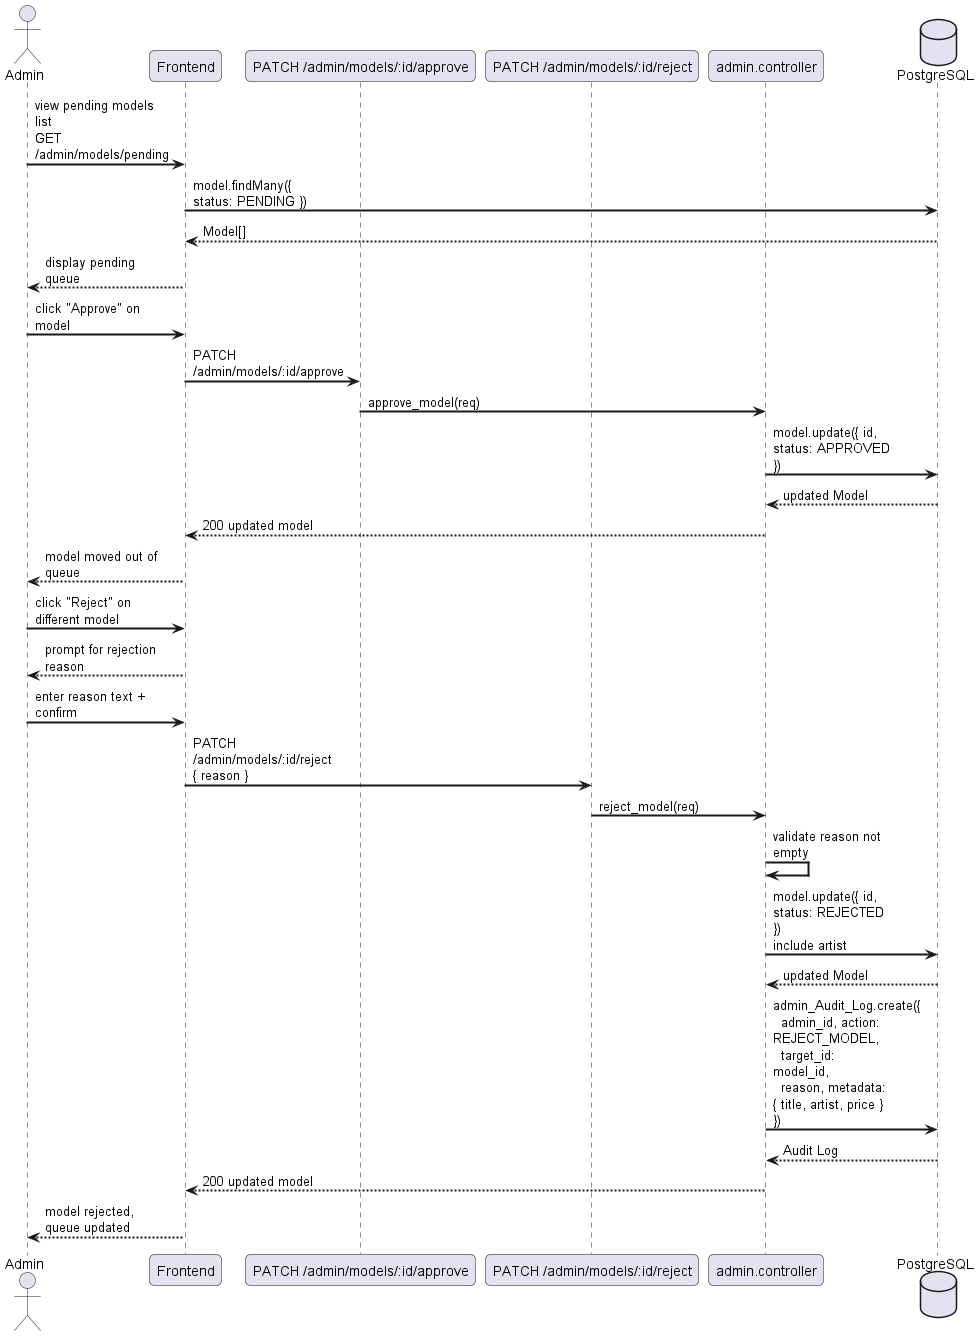

The diagram above was rendered by PlantUML. Its source (embedded in the PNG):
@startuml
skinparam sequenceArrowThickness 2
skinparam roundcorner 10
skinparam maxmessagesize 120

actor "Admin" as ADM
participant "Frontend" as FE
participant "PATCH /admin/models/:id/approve" as APP_API
participant "PATCH /admin/models/:id/reject" as REJ_API
participant "admin.controller" as AC
database "PostgreSQL" as DB

ADM -> FE : view pending models list\nGET /admin/models/pending
FE -> DB : model.findMany({ status: PENDING })
DB --> FE : Model[]
FE --> ADM : display pending queue

ADM -> FE : click "Approve" on model
FE -> APP_API : PATCH /admin/models/:id/approve
APP_API -> AC : approve_model(req)
AC -> DB : model.update({ id, status: APPROVED })
DB --> AC : updated Model
AC --> FE : 200 updated model
FE --> ADM : model moved out of queue

ADM -> FE : click "Reject" on different model
FE --> ADM : prompt for rejection reason
ADM -> FE : enter reason text + confirm
FE -> REJ_API : PATCH /admin/models/:id/reject\n{ reason }
REJ_API -> AC : reject_model(req)
AC -> AC : validate reason not empty
AC -> DB : model.update({ id, status: REJECTED })\ninclude artist
DB --> AC : updated Model
AC -> DB : admin_Audit_Log.create({\n  admin_id, action: REJECT_MODEL,\n  target_id: model_id,\n  reason, metadata: { title, artist, price } })
DB --> AC : Audit Log
AC --> FE : 200 updated model
FE --> ADM : model rejected, queue updated
@enduml